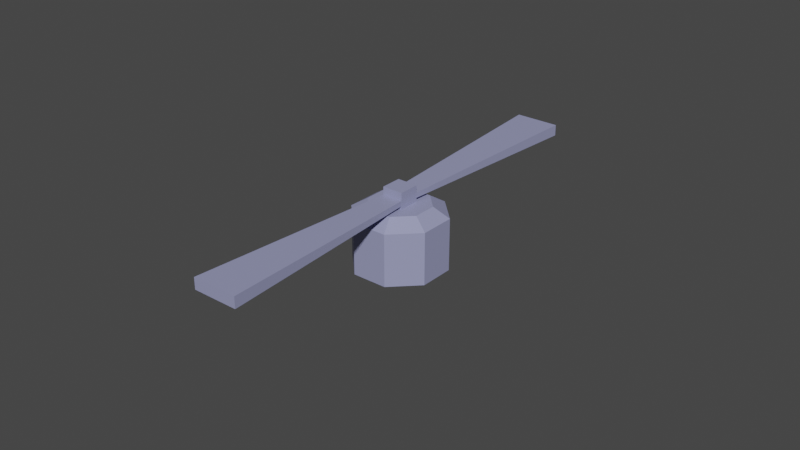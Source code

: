 # Source: propeller_02.blend  (saved by Blender 3.2.14; exported with 4.5.12 LTS)
import bpy
from mathutils import Matrix  # noqa: F401  (used for matrix-valued properties, if any)

bpy.ops.wm.read_factory_settings(use_empty=True)
scene = bpy.context.scene
scene.name = 'Scene'

# ---- collections
col_collection = bpy.data.collections.new('Collection'); scene.collection.children.link(col_collection)

# ---- materials (node trees are filled in below, after node groups)
mat_material_001 = bpy.data.materials.new('Material.001')
mat_material_001.use_transparent_shadow = False

# ---- material node trees
mat_material_001.use_nodes = True; mat_material_001.node_tree.nodes.clear()
_N = mat_material_001.node_tree.nodes; _L = mat_material_001.node_tree.links
n0 = _N.new('ShaderNodeBsdfPrincipled'); n0.name = 'Principled BSDF'; n0.location = (10, 300)
n0.distribution = 'GGX'
n0.subsurface_method = 'RANDOM_WALK_SKIN'
n0.inputs[0].default_value = (0.3095, 0.3231, 0.5271, 1.0)
n0.inputs[3].default_value = 1.45
n0.inputs[27].default_value = (0.0, 0.0, 0.0, 1.0)
n0.inputs[28].default_value = 1.0
n1 = _N.new('ShaderNodeOutputMaterial'); n1.name = 'Material Output'; n1.location = (300, 300)
_L.new(n0.outputs[0], n1.inputs[0])
n1.is_active_output = True

# ---- world
world_world = bpy.data.worlds.new('World'); scene.world = world_world
world_world.use_nodes = True; world_world.node_tree.nodes.clear()
_N = world_world.node_tree.nodes; _L = world_world.node_tree.links
n0 = _N.new('ShaderNodeOutputWorld'); n0.name = 'World Output'; n0.location = (300, 300)
n1 = _N.new('ShaderNodeBackground'); n1.name = 'Background'; n1.location = (10, 300)
n1.inputs[0].default_value = (0.05088, 0.05088, 0.05088, 1.0)
_L.new(n1.outputs[0], n0.inputs[0])
n0.is_active_output = True
world_world.color = (0.05088, 0.05088, 0.05088)
world_world.use_sun_shadow = False
world_world.sun_shadow_jitter_overblur = 0.0

# ---- meshes
me_cube_001 = bpy.data.meshes.new('Cube.001')
me_cube_001.from_pydata([(-0.003386, -0.003386, 0.008424), (-0.003386, -0.003386, 0.0152), (-0.003386, 0.003386, 0.008424), (-0.003386, 0.003386, 0.0152), (0.003386, -0.003386, 0.008424), (0.003386, -0.003386, 0.0152), (0.003386, 0.003386, 0.008424), (0.003386, 0.003386, 0.0152)], [], [(0, 1, 3, 2), (2, 3, 7, 6), (6, 7, 5, 4), (4, 5, 1, 0), (2, 6, 4, 0), (7, 3, 1, 5)])
_uv = me_cube_001.uv_layers.new(name='UVMap')
_uv.uv.foreach_set('vector', [0.375, 0.0, 0.625, 0.0, 0.625, 0.25, 0.375, 0.25, 0.375, 0.25, 0.625, 0.25, 0.625, 0.5, 0.375, 0.5, 0.375, 0.5, 0.625, 0.5, 0.625, 0.75, 0.375, 0.75, 0.375, 0.75, 0.625, 0.75, 0.625, 1.0, 0.375, 1.0, 0.125, 0.5, 0.375, 0.5, 0.375, 0.75, 0.125, 0.75, 0.625, 0.5, 0.875, 0.5, 0.875, 0.75, 0.625, 0.75])
me_cube_001.materials.append(mat_material_001)
me_cube_001.update()
me_cube_002 = bpy.data.meshes.new('Cube.002')
me_cube_002.from_pydata([(-0.007279, -0.071, 0.01005), (-0.007279, -0.071, 0.01367), (-0.003214, -0.000999, 0.01106), (-0.003214, -0.000999, 0.01266), (0.007279, -0.071, 0.01005), (0.007279, -0.071, 0.01367), (0.003214, -0.000999, 0.01106), (0.003214, -0.000999, 0.01266)], [], [(0, 1, 3, 2), (2, 3, 7, 6), (6, 7, 5, 4), (4, 5, 1, 0), (2, 6, 4, 0), (7, 3, 1, 5)])
_uv = me_cube_002.uv_layers.new(name='UVMap')
_uv.uv.foreach_set('vector', [0.375, 0.0, 0.625, 0.0, 0.625, 0.25, 0.375, 0.25, 0.375, 0.25, 0.625, 0.25, 0.625, 0.5, 0.375, 0.5, 0.375, 0.5, 0.625, 0.5, 0.625, 0.75, 0.375, 0.75, 0.375, 0.75, 0.625, 0.75, 0.625, 1.0, 0.375, 1.0, 0.125, 0.5, 0.375, 0.5, 0.375, 0.75, 0.125, 0.75, 0.625, 0.5, 0.875, 0.5, 0.875, 0.75, 0.625, 0.75])
me_cube_002.materials.append(mat_material_001)
me_cube_002.update()
me_cube_003 = bpy.data.meshes.new('Cube.003')
me_cube_003.from_pydata([(0.007279, 0.071, 0.01021), (0.007279, 0.071, 0.01383), (0.003214, 0.000999, 0.01122), (0.003214, 0.000999, 0.01282), (-0.007279, 0.071, 0.01021), (-0.007279, 0.071, 0.01383), (-0.003214, 0.000999, 0.01122), (-0.003214, 0.000999, 0.01282)], [], [(0, 1, 3, 2), (2, 3, 7, 6), (6, 7, 5, 4), (4, 5, 1, 0), (2, 6, 4, 0), (7, 3, 1, 5)])
_uv = me_cube_003.uv_layers.new(name='UVMap')
_uv.uv.foreach_set('vector', [0.375, 0.0, 0.625, 0.0, 0.625, 0.25, 0.375, 0.25, 0.375, 0.25, 0.625, 0.25, 0.625, 0.5, 0.375, 0.5, 0.375, 0.5, 0.625, 0.5, 0.625, 0.75, 0.375, 0.75, 0.375, 0.75, 0.625, 0.75, 0.625, 1.0, 0.375, 1.0, 0.125, 0.5, 0.375, 0.5, 0.375, 0.75, 0.125, 0.75, 0.625, 0.5, 0.875, 0.5, 0.875, 0.75, 0.625, 0.75])
me_cube_003.materials.append(mat_material_001)
me_cube_003.update()
me_cylinder_002 = bpy.data.meshes.new('Cylinder.002')
me_cylinder_002.from_pydata([(0.005728, 0.01386, -0.01), (0.01385, 0.005752, -0.01), (0.01386, -0.005728, -0.01), (0.005752, -0.01385, -0.01), (-0.005728, -0.01386, -0.01), (-0.01385, -0.005752, -0.01), (-0.01386, 0.005728, -0.01), (-0.005752, 0.01385, -0.01), (0.003789, 0.009171, 0.01), (0.005728, 0.01386, 0.006873), (0.009165, 0.003805, 0.01), (0.01385, 0.005752, 0.006873), (0.009171, -0.003789, 0.01), (0.01386, -0.005728, 0.006873), (0.003805, -0.009165, 0.01), (0.005752, -0.01385, 0.006873), (-0.003789, -0.009171, 0.01), (-0.005728, -0.01386, 0.006873), (-0.009165, -0.003805, 0.01), (-0.01385, -0.005752, 0.006873), (-0.009171, 0.003789, 0.01), (-0.01386, 0.005728, 0.006873), (-0.003805, 0.009165, 0.01), (-0.005752, 0.01385, 0.006873)], [], [(7, 23, 9, 0), (2, 13, 15, 3), (3, 15, 17, 4), (4, 17, 19, 5), (5, 19, 21, 6), (6, 21, 23, 7), (0, 9, 11, 1), (1, 11, 13, 2), (0, 1, 2, 3, 4, 5, 6, 7), (11, 9, 8, 10), (13, 11, 10, 12), (15, 13, 12, 14), (17, 15, 14, 16), (19, 17, 16, 18), (21, 19, 18, 20), (23, 21, 20, 22), (9, 23, 22, 8), (10, 8, 22, 20, 18, 16, 14, 12)])
_uv = me_cylinder_002.uv_layers.new(name='UVMap')
_uv.uv.foreach_set('vector', [0.125, 0.5, 0.125, 0.9218, 0.0, 0.9218, 0.0, 0.5, 0.75, 0.5, 0.75, 0.9218, 0.625, 0.9218, 0.625, 0.5, 0.625, 0.5, 0.625, 0.9218, 0.5, 0.9218, 0.5, 0.5, 0.5, 0.5, 0.5, 0.9218, 0.375, 0.9218, 0.375, 0.5, 0.375, 0.5, 0.375, 0.9218, 0.25, 0.9218, 0.25, 0.5, 0.25, 0.5, 0.25, 0.9218, 0.125, 0.9218, 0.125, 0.5, 1.0, 0.5, 1.0, 0.9218, 0.875, 0.9218, 0.875, 0.5, 0.875, 0.5, 0.875, 0.9218, 0.75, 0.9218, 0.75, 0.5, 0.75, 0.49, 0.9197, 0.4197, 0.99, 0.25, 0.9197, 0.08029, 0.75, 0.01, 0.5803, 0.08029, 0.51, 0.25, 0.5803, 0.4197, 0.4197, 0.4197, 0.25, 0.49, 0.25, 0.4088, 0.3623, 0.3623, 0.49, 0.25, 0.4197, 0.4197, 0.3623, 0.3623, 0.4088, 0.25, 0.4197, 0.08029, 0.49, 0.25, 0.4088, 0.25, 0.3623, 0.1377, 0.25, 0.01, 0.4197, 0.08029, 0.3623, 0.1377, 0.25, 0.09123, 0.08029, 0.08029, 0.25, 0.01, 0.25, 0.09123, 0.1377, 0.1377, 0.01, 0.25, 0.08029, 0.08029, 0.1377, 0.1377, 0.09123, 0.25, 0.08029, 0.4197, 0.01, 0.25, 0.09123, 0.25, 0.1377, 0.3623, 0.25, 0.49, 0.08029, 0.4197, 0.1377, 0.3623, 0.25, 0.4088, 0.3623, 0.3623, 0.25, 0.4088, 0.1377, 0.3623, 0.09123, 0.25, 0.1377, 0.1377, 0.25, 0.09123, 0.3623, 0.1377, 0.4088, 0.25])
me_cylinder_002.materials.append(mat_material_001)
me_cylinder_002.update()

# ---- objects
ob_cube = bpy.data.objects.new('Cube', me_cube_001)
ob_cube_001 = bpy.data.objects.new('Cube.001', me_cube_002)
ob_cube_002 = bpy.data.objects.new('Cube.002', me_cube_003)
ob_cylinder_001 = bpy.data.objects.new('Cylinder.001', me_cylinder_002)

# ---- transforms, parenting, visibility, modifiers, constraints
ob_cube.location = (0.0, 0.0, 0.0)
ob_cube_001.location = (0.0, 0.0, 0.0)
ob_cube_002.location = (0.0, 0.0, 0.0)
ob_cylinder_001.location = (0.0, 0.0, 0.0)

# ---- collection membership
col_collection.objects.link(ob_cube)
col_collection.objects.link(ob_cube_001)
col_collection.objects.link(ob_cube_002)
col_collection.objects.link(ob_cylinder_001)

# ---- scene / render settings (as saved in the file)
scene.frame_start = 1; scene.frame_end = 250; scene.frame_set(1)
scene.render.engine = 'BLENDER_EEVEE_NEXT'
scene.cycles.sampling_pattern = 'TABULATED_SOBOL'
scene.cycles.use_light_tree = False
scene.view_settings.view_transform = 'Filmic'
bpy.context.view_layer.update()

# ---- added for rendering (the .blend has no active camera and no usable light): camera, sun
cam_auto = bpy.data.cameras.new('AutoCamera')
cam_auto.lens = 50.0
cam_auto.sensor_width = 36.0
cam_auto.clip_end = 1000.0
ob_auto_camera = bpy.data.objects.new('AutoCamera', cam_auto)
scene.collection.objects.link(ob_auto_camera)
ob_auto_camera.location = (0.185045, -0.222054, 0.150634)
ob_auto_camera.rotation_euler = (1.09748, -7.21219e-08, 0.694738)
scene.camera = ob_auto_camera
light_auto_sun = bpy.data.lights.new('AutoSun', 'SUN')
light_auto_sun.energy = 3.0
light_auto_sun.angle = 0.0523599
ob_auto_sun = bpy.data.objects.new('AutoSun', light_auto_sun)
scene.collection.objects.link(ob_auto_sun)
ob_auto_sun.rotation_euler = (0.872665, 0.174533, 0.523599)
bpy.context.view_layer.update()
